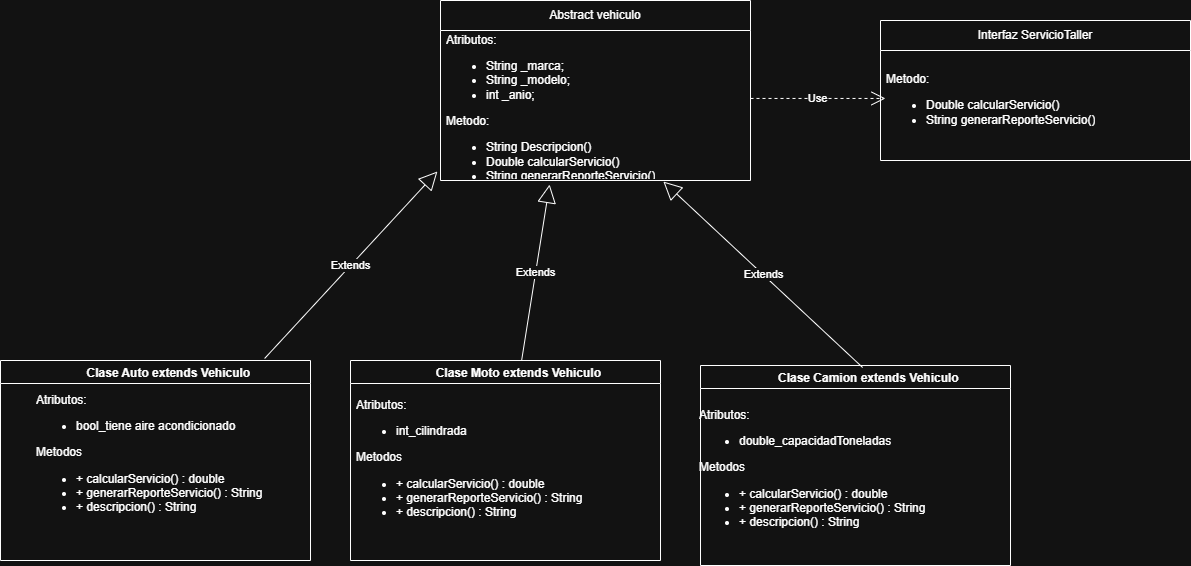

The diagram above was exported from draw.io. Its source (the exported page's mxGraphModel, read from the mxfile embedded in the PNG):
<mxGraphModel dx="2253" dy="785" grid="1" gridSize="10" guides="1" tooltips="1" connect="1" arrows="1" fold="1" page="1" pageScale="1" pageWidth="827" pageHeight="1169" math="0" shadow="0">
  <root>
    <mxCell id="0" />
    <mxCell id="1" parent="0" />
    <mxCell id="ltCW7LxyUJUPnvv8vlsv-1" value="Abstract vehiculo" style="swimlane;fontStyle=0;childLayout=stackLayout;horizontal=1;startSize=30;horizontalStack=0;resizeParent=1;resizeParentMax=0;resizeLast=0;collapsible=1;marginBottom=0;whiteSpace=wrap;html=1;" parent="1" vertex="1">
      <mxGeometry x="-310" y="190" width="310" height="180" as="geometry" />
    </mxCell>
    <mxCell id="ltCW7LxyUJUPnvv8vlsv-2" value="&lt;div&gt;Atributos:&lt;/div&gt;&lt;div&gt;&lt;ul&gt;&lt;li&gt;String _marca;&lt;/li&gt;&lt;li&gt;String _modelo;&lt;/li&gt;&lt;li&gt;int _anio;&lt;/li&gt;&lt;/ul&gt;&lt;div&gt;Metodo:&lt;/div&gt;&lt;div&gt;&lt;ul&gt;&lt;li&gt;String Descripcion()&lt;br&gt;&lt;/li&gt;&lt;li&gt;Double calcularServicio()&lt;/li&gt;&lt;li&gt;String generarReporteServicio()&lt;/li&gt;&lt;/ul&gt;&lt;/div&gt;&lt;div&gt;&lt;br&gt;&lt;/div&gt;&lt;/div&gt;" style="text;strokeColor=none;fillColor=none;align=left;verticalAlign=middle;spacingLeft=4;spacingRight=4;overflow=hidden;points=[[0,0.5],[1,0.5]];portConstraint=eastwest;rotatable=0;whiteSpace=wrap;html=1;" parent="ltCW7LxyUJUPnvv8vlsv-1" vertex="1">
      <mxGeometry y="30" width="310" height="150" as="geometry" />
    </mxCell>
    <mxCell id="NT3owgDzDdwPpxQubrwa-1" value="Interfaz ServicioTaller" style="swimlane;fontStyle=0;childLayout=stackLayout;horizontal=1;startSize=30;horizontalStack=0;resizeParent=1;resizeParentMax=0;resizeLast=0;collapsible=1;marginBottom=0;whiteSpace=wrap;html=1;" vertex="1" parent="1">
      <mxGeometry x="130" y="210" width="310" height="140" as="geometry" />
    </mxCell>
    <mxCell id="NT3owgDzDdwPpxQubrwa-2" value="&lt;div&gt;&lt;br&gt;&lt;/div&gt;&lt;div&gt;&lt;div&gt;Metodo:&lt;/div&gt;&lt;div&gt;&lt;ul&gt;&lt;li&gt;Double calcularServicio()&lt;/li&gt;&lt;li&gt;String generarReporteServicio()&lt;/li&gt;&lt;/ul&gt;&lt;/div&gt;&lt;div&gt;&lt;br&gt;&lt;/div&gt;&lt;/div&gt;" style="text;strokeColor=none;fillColor=none;align=left;verticalAlign=middle;spacingLeft=4;spacingRight=4;overflow=hidden;points=[[0,0.5],[1,0.5]];portConstraint=eastwest;rotatable=0;whiteSpace=wrap;html=1;" vertex="1" parent="NT3owgDzDdwPpxQubrwa-1">
      <mxGeometry y="30" width="310" height="110" as="geometry" />
    </mxCell>
    <mxCell id="NT3owgDzDdwPpxQubrwa-4" value="        Clase Auto extends Vehiculo" style="swimlane;" vertex="1" parent="1">
      <mxGeometry x="-750" y="550" width="310" height="200" as="geometry" />
    </mxCell>
    <mxCell id="NT3owgDzDdwPpxQubrwa-9" value="Use" style="endArrow=open;endSize=12;dashed=1;html=1;rounded=0;exitX=1;exitY=0.453;exitDx=0;exitDy=0;exitPerimeter=0;entryX=0.016;entryY=0.436;entryDx=0;entryDy=0;entryPerimeter=0;" edge="1" parent="1" source="ltCW7LxyUJUPnvv8vlsv-2" target="NT3owgDzDdwPpxQubrwa-2">
      <mxGeometry width="160" relative="1" as="geometry">
        <mxPoint x="-10" y="290" as="sourcePoint" />
        <mxPoint x="140" y="290" as="targetPoint" />
      </mxGeometry>
    </mxCell>
    <mxCell id="NT3owgDzDdwPpxQubrwa-10" value="Extends" style="endArrow=block;endSize=16;endFill=0;html=1;rounded=0;exitX=0.852;exitY=-0.01;exitDx=0;exitDy=0;exitPerimeter=0;entryX=-0.01;entryY=0.94;entryDx=0;entryDy=0;entryPerimeter=0;" edge="1" parent="1" source="NT3owgDzDdwPpxQubrwa-4" target="ltCW7LxyUJUPnvv8vlsv-2">
      <mxGeometry width="160" relative="1" as="geometry">
        <mxPoint x="-270" y="430" as="sourcePoint" />
        <mxPoint x="-110" y="430" as="targetPoint" />
        <mxPoint as="offset" />
      </mxGeometry>
    </mxCell>
    <mxCell id="NT3owgDzDdwPpxQubrwa-11" value="        Clase Moto extends Vehiculo" style="swimlane;" vertex="1" parent="1">
      <mxGeometry x="-400" y="550" width="310" height="200" as="geometry" />
    </mxCell>
    <mxCell id="NT3owgDzDdwPpxQubrwa-12" value="&lt;div&gt;Atributos:&lt;/div&gt;&lt;div&gt;&lt;div&gt;&lt;ul&gt;&lt;li&gt;int_cilindrada&lt;/li&gt;&lt;/ul&gt;&lt;div&gt;Metodos&lt;/div&gt;&lt;div&gt;&lt;ul&gt;&lt;li&gt;+ calcularServicio() : double&lt;/li&gt;&lt;li&gt;+ generarReporteServicio() : String&lt;/li&gt;&lt;li&gt;+ descripcion() : String&lt;/li&gt;&lt;/ul&gt;&lt;/div&gt;&lt;/div&gt;&lt;div&gt;&lt;br&gt;&lt;/div&gt;&lt;div&gt;&lt;br&gt;&lt;/div&gt;&lt;/div&gt;" style="text;strokeColor=none;fillColor=none;align=left;verticalAlign=middle;spacingLeft=4;spacingRight=4;overflow=hidden;points=[[0,0.5],[1,0.5]];portConstraint=eastwest;rotatable=0;whiteSpace=wrap;html=1;" vertex="1" parent="NT3owgDzDdwPpxQubrwa-11">
      <mxGeometry y="35" width="310" height="150" as="geometry" />
    </mxCell>
    <mxCell id="NT3owgDzDdwPpxQubrwa-13" value="        Clase Camion extends Vehiculo" style="swimlane;" vertex="1" parent="1">
      <mxGeometry x="-50" y="555" width="310" height="200" as="geometry" />
    </mxCell>
    <mxCell id="NT3owgDzDdwPpxQubrwa-14" value="&lt;div&gt;Atributos:&lt;/div&gt;&lt;div&gt;&lt;div&gt;&lt;ul&gt;&lt;li&gt;double_capacidadToneladas&lt;/li&gt;&lt;/ul&gt;&lt;div&gt;Metodos&lt;/div&gt;&lt;div&gt;&lt;ul&gt;&lt;li&gt;+ calcularServicio() : double&lt;/li&gt;&lt;li&gt;+ generarReporteServicio() : String&lt;/li&gt;&lt;li&gt;+ descripcion() : String&lt;/li&gt;&lt;/ul&gt;&lt;/div&gt;&lt;/div&gt;&lt;div&gt;&lt;br&gt;&lt;/div&gt;&lt;div&gt;&lt;br&gt;&lt;/div&gt;&lt;/div&gt;" style="text;strokeColor=none;fillColor=none;align=left;verticalAlign=middle;spacingLeft=4;spacingRight=4;overflow=hidden;points=[[0,0.5],[1,0.5]];portConstraint=eastwest;rotatable=0;whiteSpace=wrap;html=1;" vertex="1" parent="NT3owgDzDdwPpxQubrwa-13">
      <mxGeometry x="-7" y="40" width="310" height="150" as="geometry" />
    </mxCell>
    <mxCell id="NT3owgDzDdwPpxQubrwa-7" value="&lt;div&gt;Atributos:&lt;/div&gt;&lt;div&gt;&lt;div&gt;&lt;ul&gt;&lt;li&gt;bool_tiene aire acondicionado&lt;/li&gt;&lt;/ul&gt;&lt;div&gt;Metodos&lt;/div&gt;&lt;div&gt;&lt;ul&gt;&lt;li&gt;+ calcularServicio() : double&lt;/li&gt;&lt;li&gt;+ generarReporteServicio() : String&lt;/li&gt;&lt;li&gt;+ descripcion() : String&lt;/li&gt;&lt;/ul&gt;&lt;/div&gt;&lt;/div&gt;&lt;div&gt;&lt;br&gt;&lt;/div&gt;&lt;div&gt;&lt;br&gt;&lt;/div&gt;&lt;/div&gt;" style="text;strokeColor=none;fillColor=none;align=left;verticalAlign=middle;spacingLeft=4;spacingRight=4;overflow=hidden;points=[[0,0.5],[1,0.5]];portConstraint=eastwest;rotatable=0;whiteSpace=wrap;html=1;" vertex="1" parent="1">
      <mxGeometry x="-720" y="580" width="310" height="150" as="geometry" />
    </mxCell>
    <mxCell id="NT3owgDzDdwPpxQubrwa-15" value="Extends" style="endArrow=block;endSize=16;endFill=0;html=1;rounded=0;exitX=0.552;exitY=0;exitDx=0;exitDy=0;exitPerimeter=0;entryX=0.352;entryY=1.027;entryDx=0;entryDy=0;entryPerimeter=0;" edge="1" parent="1" source="NT3owgDzDdwPpxQubrwa-11" target="ltCW7LxyUJUPnvv8vlsv-2">
      <mxGeometry width="160" relative="1" as="geometry">
        <mxPoint x="-125" y="420" as="sourcePoint" />
        <mxPoint x="-320" y="615" as="targetPoint" />
        <mxPoint as="offset" />
      </mxGeometry>
    </mxCell>
    <mxCell id="NT3owgDzDdwPpxQubrwa-16" value="Extends" style="endArrow=block;endSize=16;endFill=0;html=1;rounded=0;exitX=0.523;exitY=0.01;exitDx=0;exitDy=0;exitPerimeter=0;entryX=0.719;entryY=1.007;entryDx=0;entryDy=0;entryPerimeter=0;" edge="1" parent="1" source="NT3owgDzDdwPpxQubrwa-13" target="ltCW7LxyUJUPnvv8vlsv-2">
      <mxGeometry width="160" relative="1" as="geometry">
        <mxPoint x="3" y="440" as="sourcePoint" />
        <mxPoint x="-100" y="624" as="targetPoint" />
        <mxPoint as="offset" />
      </mxGeometry>
    </mxCell>
  </root>
</mxGraphModel>